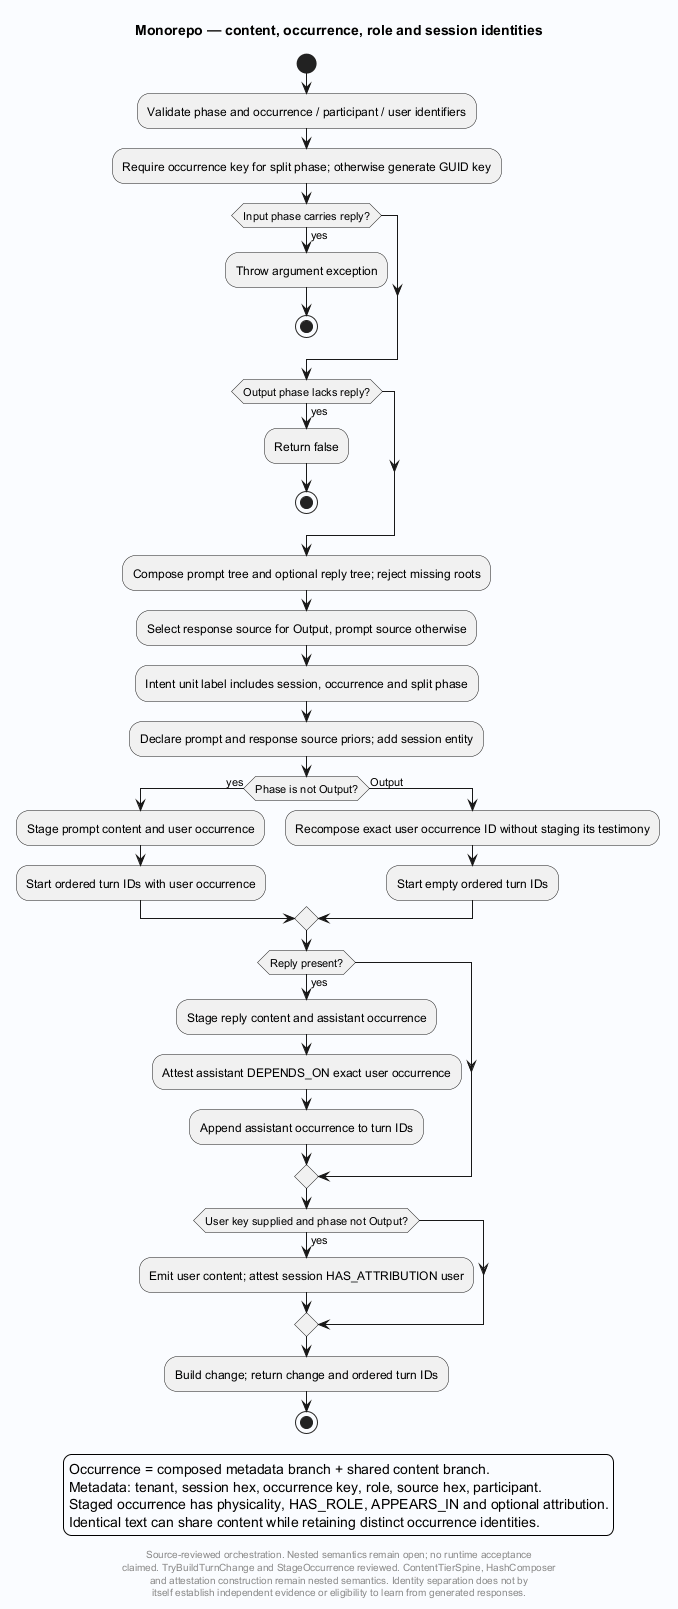

The diagram above was rendered by PlantUML. Its source (embedded in the PNG):
@startuml
' Evidence: Laplace/app/Laplace.Substrate/Abstractions/ConversationContent.cs SHA256 29d2756e02967b64afc125b499f1ca5a08044dbb6423d9e895ba5fef7d388b88
skinparam backgroundColor #FAFCFF
skinparam shadowing false
skinparam defaultFontName SansSerif
title Monorepo — content, occurrence, role and session identities
start
:Validate phase and occurrence / participant / user identifiers;
:Require occurrence key for split phase; otherwise generate GUID key;
if (Input phase carries reply?) then (yes)
 :Throw argument exception;
 stop
endif
if (Output phase lacks reply?) then (yes)
 :Return false;
 stop
endif
:Compose prompt tree and optional reply tree; reject missing roots;
:Select response source for Output, prompt source otherwise;
:Intent unit label includes session, occurrence and split phase;
:Declare prompt and response source priors; add session entity;
if (Phase is not Output?) then (yes)
 :Stage prompt content and user occurrence;
 :Start ordered turn IDs with user occurrence;
else (Output)
 :Recompose exact user occurrence ID without staging its testimony;
 :Start empty ordered turn IDs;
endif
if (Reply present?) then (yes)
 :Stage reply content and assistant occurrence;
 :Attest assistant DEPENDS_ON exact user occurrence;
 :Append assistant occurrence to turn IDs;
endif
if (User key supplied and phase not Output?) then (yes)
 :Emit user content; attest session HAS_ATTRIBUTION user;
endif
:Build change; return change and ordered turn IDs;
stop
legend bottom
Occurrence = composed metadata branch + shared content branch.
Metadata: tenant, session hex, occurrence key, role, source hex, participant.
Staged occurrence has physicality, HAS_ROLE, APPEARS_IN and optional attribution.
Identical text can share content while retaining distinct occurrence identities.
endlegend
footer
Source-reviewed orchestration. Nested semantics remain open; no runtime acceptance
claimed. TryBuildTurnChange and StageOccurrence reviewed. ContentTierSpine, HashComposer
and attestation construction remain nested semantics. Identity separation does not by
itself establish independent evidence or eligibility to learn from generated responses.
end footer

@enduml